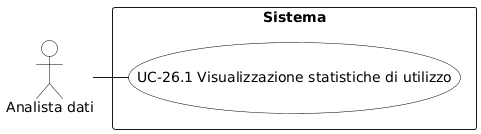

The diagram above was rendered by PlantUML. Its source (embedded in the PNG):
@startuml
skinparam backgroundColor white
skinparam actor {
  BackgroundColor white
  BorderColor black
  FontColor black
}
skinparam usecase {
  BackgroundColor white
  BorderColor black
  FontColor black
}
actor "Analista dati" as A

rectangle "Sistema" {
  (UC-26.1 Visualizzazione statistiche di utilizzo)
}

A - (UC-26.1 Visualizzazione statistiche di utilizzo)
@enduml